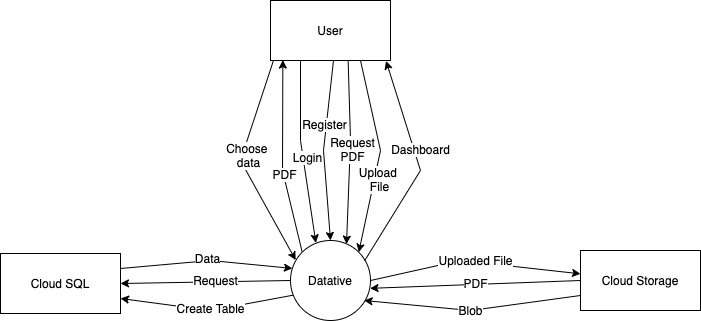

The diagram above was exported from draw.io. Its source (the exported page's mxGraphModel, read from the mxfile embedded in the PNG):
<mxGraphModel dx="1426" dy="826" grid="1" gridSize="10" guides="1" tooltips="1" connect="1" arrows="1" fold="1" page="1" pageScale="1" pageWidth="827" pageHeight="1169" math="0" shadow="0">
  <root>
    <mxCell id="0" />
    <mxCell id="1" parent="0" />
    <mxCell id="ERzQZ9T7AFi8wDsYrlkg-31" style="edgeStyle=none;rounded=0;orthogonalLoop=1;jettySize=auto;html=1;exitX=1;exitY=0.5;exitDx=0;exitDy=0;" edge="1" parent="1" source="ERzQZ9T7AFi8wDsYrlkg-1" target="ERzQZ9T7AFi8wDsYrlkg-3">
      <mxGeometry relative="1" as="geometry">
        <Array as="points">
          <mxPoint x="540" y="400" />
        </Array>
      </mxGeometry>
    </mxCell>
    <mxCell id="ERzQZ9T7AFi8wDsYrlkg-40" style="edgeStyle=none;rounded=0;orthogonalLoop=1;jettySize=auto;html=1;exitX=0;exitY=0.5;exitDx=0;exitDy=0;entryX=1;entryY=0.5;entryDx=0;entryDy=0;" edge="1" parent="1" source="ERzQZ9T7AFi8wDsYrlkg-1" target="ERzQZ9T7AFi8wDsYrlkg-4">
      <mxGeometry relative="1" as="geometry" />
    </mxCell>
    <mxCell id="ERzQZ9T7AFi8wDsYrlkg-42" style="edgeStyle=none;rounded=0;orthogonalLoop=1;jettySize=auto;html=1;exitX=0.036;exitY=0.683;exitDx=0;exitDy=0;entryX=1;entryY=0.75;entryDx=0;entryDy=0;exitPerimeter=0;" edge="1" parent="1" source="ERzQZ9T7AFi8wDsYrlkg-1" target="ERzQZ9T7AFi8wDsYrlkg-4">
      <mxGeometry relative="1" as="geometry">
        <Array as="points">
          <mxPoint x="290" y="450" />
        </Array>
      </mxGeometry>
    </mxCell>
    <mxCell id="ERzQZ9T7AFi8wDsYrlkg-44" style="edgeStyle=none;rounded=0;orthogonalLoop=1;jettySize=auto;html=1;exitX=0;exitY=0;exitDx=0;exitDy=0;entryX=0.103;entryY=0.993;entryDx=0;entryDy=0;entryPerimeter=0;" edge="1" parent="1" source="ERzQZ9T7AFi8wDsYrlkg-1" target="ERzQZ9T7AFi8wDsYrlkg-2">
      <mxGeometry relative="1" as="geometry">
        <Array as="points">
          <mxPoint x="362" y="310" />
        </Array>
      </mxGeometry>
    </mxCell>
    <mxCell id="ERzQZ9T7AFi8wDsYrlkg-47" style="edgeStyle=none;rounded=0;orthogonalLoop=1;jettySize=auto;html=1;exitX=0.7;exitY=0.045;exitDx=0;exitDy=0;entryX=0.647;entryY=1;entryDx=0;entryDy=0;entryPerimeter=0;exitPerimeter=0;startArrow=classic;startFill=1;endArrow=none;endFill=0;" edge="1" parent="1" source="ERzQZ9T7AFi8wDsYrlkg-1" target="ERzQZ9T7AFi8wDsYrlkg-2">
      <mxGeometry relative="1" as="geometry">
        <Array as="points">
          <mxPoint x="430" y="280" />
        </Array>
      </mxGeometry>
    </mxCell>
    <mxCell id="ERzQZ9T7AFi8wDsYrlkg-1" value="Datative" style="ellipse;whiteSpace=wrap;html=1;aspect=fixed;" vertex="1" parent="1">
      <mxGeometry x="370" y="380" width="80" height="80" as="geometry" />
    </mxCell>
    <mxCell id="ERzQZ9T7AFi8wDsYrlkg-10" style="rounded=0;orthogonalLoop=1;jettySize=auto;html=1;exitX=0.25;exitY=1;exitDx=0;exitDy=0;entryX=0.317;entryY=0.03;entryDx=0;entryDy=0;entryPerimeter=0;" edge="1" parent="1" source="ERzQZ9T7AFi8wDsYrlkg-2" target="ERzQZ9T7AFi8wDsYrlkg-1">
      <mxGeometry relative="1" as="geometry">
        <mxPoint x="401" y="381" as="targetPoint" />
        <Array as="points">
          <mxPoint x="380" y="280" />
        </Array>
      </mxGeometry>
    </mxCell>
    <mxCell id="ERzQZ9T7AFi8wDsYrlkg-12" style="edgeStyle=none;rounded=0;orthogonalLoop=1;jettySize=auto;html=1;exitX=0.5;exitY=1;exitDx=0;exitDy=0;entryX=0.5;entryY=0;entryDx=0;entryDy=0;" edge="1" parent="1" target="ERzQZ9T7AFi8wDsYrlkg-1">
      <mxGeometry relative="1" as="geometry">
        <mxPoint x="413" y="200" as="sourcePoint" />
        <mxPoint x="413" y="380" as="targetPoint" />
        <Array as="points">
          <mxPoint x="403" y="290" />
        </Array>
      </mxGeometry>
    </mxCell>
    <mxCell id="ERzQZ9T7AFi8wDsYrlkg-17" style="edgeStyle=none;rounded=0;orthogonalLoop=1;jettySize=auto;html=1;exitX=0.75;exitY=1;exitDx=0;exitDy=0;entryX=1;entryY=0;entryDx=0;entryDy=0;" edge="1" parent="1" source="ERzQZ9T7AFi8wDsYrlkg-2" target="ERzQZ9T7AFi8wDsYrlkg-1">
      <mxGeometry relative="1" as="geometry">
        <Array as="points">
          <mxPoint x="460" y="290" />
        </Array>
      </mxGeometry>
    </mxCell>
    <mxCell id="ERzQZ9T7AFi8wDsYrlkg-22" style="edgeStyle=none;rounded=0;orthogonalLoop=1;jettySize=auto;html=1;exitX=0.027;exitY=0.987;exitDx=0;exitDy=0;entryX=0.065;entryY=0.245;entryDx=0;entryDy=0;exitPerimeter=0;entryPerimeter=0;" edge="1" parent="1" source="ERzQZ9T7AFi8wDsYrlkg-2" target="ERzQZ9T7AFi8wDsYrlkg-1">
      <mxGeometry relative="1" as="geometry">
        <Array as="points">
          <mxPoint x="320" y="300" />
        </Array>
      </mxGeometry>
    </mxCell>
    <mxCell id="ERzQZ9T7AFi8wDsYrlkg-24" style="edgeStyle=none;rounded=0;orthogonalLoop=1;jettySize=auto;html=1;exitX=0.963;exitY=1.007;exitDx=0;exitDy=0;entryX=0.925;entryY=0.255;entryDx=0;entryDy=0;entryPerimeter=0;exitPerimeter=0;startArrow=classic;startFill=1;endArrow=none;endFill=0;" edge="1" parent="1" source="ERzQZ9T7AFi8wDsYrlkg-2" target="ERzQZ9T7AFi8wDsYrlkg-1">
      <mxGeometry relative="1" as="geometry">
        <Array as="points">
          <mxPoint x="500" y="310" />
        </Array>
      </mxGeometry>
    </mxCell>
    <mxCell id="ERzQZ9T7AFi8wDsYrlkg-2" value="User" style="rounded=0;whiteSpace=wrap;html=1;" vertex="1" parent="1">
      <mxGeometry x="350" y="140" width="120" height="60" as="geometry" />
    </mxCell>
    <mxCell id="ERzQZ9T7AFi8wDsYrlkg-34" style="edgeStyle=none;rounded=0;orthogonalLoop=1;jettySize=auto;html=1;exitX=0;exitY=0.5;exitDx=0;exitDy=0;entryX=0.994;entryY=0.598;entryDx=0;entryDy=0;entryPerimeter=0;" edge="1" parent="1" source="ERzQZ9T7AFi8wDsYrlkg-3" target="ERzQZ9T7AFi8wDsYrlkg-1">
      <mxGeometry relative="1" as="geometry" />
    </mxCell>
    <mxCell id="ERzQZ9T7AFi8wDsYrlkg-36" style="edgeStyle=none;rounded=0;orthogonalLoop=1;jettySize=auto;html=1;exitX=0;exitY=0.75;exitDx=0;exitDy=0;entryX=0.92;entryY=0.75;entryDx=0;entryDy=0;entryPerimeter=0;" edge="1" parent="1" source="ERzQZ9T7AFi8wDsYrlkg-3" target="ERzQZ9T7AFi8wDsYrlkg-1">
      <mxGeometry relative="1" as="geometry">
        <Array as="points">
          <mxPoint x="550" y="450" />
        </Array>
      </mxGeometry>
    </mxCell>
    <mxCell id="ERzQZ9T7AFi8wDsYrlkg-3" value="Cloud Storage" style="rounded=0;whiteSpace=wrap;html=1;" vertex="1" parent="1">
      <mxGeometry x="660" y="390" width="120" height="60" as="geometry" />
    </mxCell>
    <mxCell id="ERzQZ9T7AFi8wDsYrlkg-38" style="edgeStyle=none;rounded=0;orthogonalLoop=1;jettySize=auto;html=1;exitX=1;exitY=0.25;exitDx=0;exitDy=0;entryX=0.024;entryY=0.349;entryDx=0;entryDy=0;entryPerimeter=0;" edge="1" parent="1" source="ERzQZ9T7AFi8wDsYrlkg-4" target="ERzQZ9T7AFi8wDsYrlkg-1">
      <mxGeometry relative="1" as="geometry">
        <Array as="points">
          <mxPoint x="290" y="400" />
        </Array>
      </mxGeometry>
    </mxCell>
    <mxCell id="ERzQZ9T7AFi8wDsYrlkg-4" value="Cloud SQL" style="rounded=0;whiteSpace=wrap;html=1;" vertex="1" parent="1">
      <mxGeometry x="80" y="393" width="120" height="60" as="geometry" />
    </mxCell>
    <mxCell id="ERzQZ9T7AFi8wDsYrlkg-11" value="Login" style="text;html=1;align=center;verticalAlign=middle;resizable=0;points=[];autosize=1;labelBackgroundColor=#ffffff;" vertex="1" parent="1">
      <mxGeometry x="367" y="287" width="40" height="20" as="geometry" />
    </mxCell>
    <mxCell id="ERzQZ9T7AFi8wDsYrlkg-13" value="Register" style="text;html=1;align=center;verticalAlign=middle;resizable=0;points=[];autosize=1;labelBackgroundColor=#ffffff;" vertex="1" parent="1">
      <mxGeometry x="374" y="254" width="60" height="20" as="geometry" />
    </mxCell>
    <mxCell id="ERzQZ9T7AFi8wDsYrlkg-18" value="Upload &lt;br&gt;File" style="text;html=1;align=center;verticalAlign=middle;resizable=0;points=[];autosize=1;labelBackgroundColor=#ffffff;" vertex="1" parent="1">
      <mxGeometry x="434" y="304" width="50" height="30" as="geometry" />
    </mxCell>
    <mxCell id="ERzQZ9T7AFi8wDsYrlkg-23" value="Choose &lt;br&gt;data" style="text;html=1;align=center;verticalAlign=middle;resizable=0;points=[];autosize=1;labelBackgroundColor=#ffffff;" vertex="1" parent="1">
      <mxGeometry x="298" y="280" width="60" height="30" as="geometry" />
    </mxCell>
    <mxCell id="ERzQZ9T7AFi8wDsYrlkg-27" value="Request&lt;br&gt;PDF" style="text;html=1;align=center;verticalAlign=middle;resizable=0;points=[];autosize=1;labelBackgroundColor=#ffffff;" vertex="1" parent="1">
      <mxGeometry x="402" y="274" width="60" height="30" as="geometry" />
    </mxCell>
    <mxCell id="ERzQZ9T7AFi8wDsYrlkg-32" value="Uploaded File" style="text;html=1;align=center;verticalAlign=middle;resizable=0;points=[];autosize=1;labelBackgroundColor=#ffffff;" vertex="1" parent="1">
      <mxGeometry x="510" y="390" width="90" height="20" as="geometry" />
    </mxCell>
    <mxCell id="ERzQZ9T7AFi8wDsYrlkg-35" value="PDF" style="text;html=1;align=center;verticalAlign=middle;resizable=0;points=[];autosize=1;labelBackgroundColor=#ffffff;" vertex="1" parent="1">
      <mxGeometry x="535" y="413" width="40" height="20" as="geometry" />
    </mxCell>
    <mxCell id="ERzQZ9T7AFi8wDsYrlkg-37" value="Blob" style="text;html=1;align=center;verticalAlign=middle;resizable=0;points=[];autosize=1;labelBackgroundColor=#ffffff;" vertex="1" parent="1">
      <mxGeometry x="530" y="440" width="40" height="20" as="geometry" />
    </mxCell>
    <mxCell id="ERzQZ9T7AFi8wDsYrlkg-39" value="Data" style="text;html=1;align=center;verticalAlign=middle;resizable=0;points=[];autosize=1;labelBackgroundColor=#ffffff;" vertex="1" parent="1">
      <mxGeometry x="267" y="388" width="40" height="20" as="geometry" />
    </mxCell>
    <mxCell id="ERzQZ9T7AFi8wDsYrlkg-41" value="Request" style="text;html=1;align=center;verticalAlign=middle;resizable=0;points=[];autosize=1;labelBackgroundColor=#ffffff;" vertex="1" parent="1">
      <mxGeometry x="265" y="410" width="60" height="20" as="geometry" />
    </mxCell>
    <mxCell id="ERzQZ9T7AFi8wDsYrlkg-43" value="Create Table" style="text;html=1;align=center;verticalAlign=middle;resizable=0;points=[];autosize=1;labelBackgroundColor=#ffffff;" vertex="1" parent="1">
      <mxGeometry x="250" y="438" width="80" height="20" as="geometry" />
    </mxCell>
    <mxCell id="ERzQZ9T7AFi8wDsYrlkg-45" value="PDF" style="text;html=1;align=center;verticalAlign=middle;resizable=0;points=[];autosize=1;labelBackgroundColor=#ffffff;" vertex="1" parent="1">
      <mxGeometry x="344" y="304" width="40" height="20" as="geometry" />
    </mxCell>
    <mxCell id="ERzQZ9T7AFi8wDsYrlkg-48" value="Dashboard" style="text;html=1;align=center;verticalAlign=middle;resizable=0;points=[];autosize=1;labelBackgroundColor=#ffffff;" vertex="1" parent="1">
      <mxGeometry x="465" y="279" width="70" height="20" as="geometry" />
    </mxCell>
  </root>
</mxGraphModel>